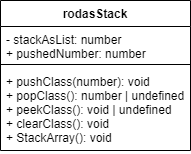

The diagram above was exported from draw.io. Its source (the exported page's mxGraphModel, read from the mxfile embedded in the PNG):
<mxGraphModel dx="1082" dy="749" grid="1" gridSize="10" guides="1" tooltips="1" connect="1" arrows="1" fold="1" page="1" pageScale="1" pageWidth="850" pageHeight="1100" math="0" shadow="0">
  <root>
    <mxCell id="0" />
    <mxCell id="1" parent="0" />
    <mxCell id="2" value="rodasStack" style="swimlane;fontStyle=1;align=center;verticalAlign=top;childLayout=stackLayout;horizontal=1;startSize=26;horizontalStack=0;resizeParent=1;resizeParentMax=0;resizeLast=0;collapsible=1;marginBottom=0;" vertex="1" parent="1">
      <mxGeometry x="300" y="190" width="190" height="150" as="geometry" />
    </mxCell>
    <mxCell id="3" value="- stackAsList: number&#10;+ pushedNumber: number" style="text;strokeColor=none;fillColor=none;align=left;verticalAlign=top;spacingLeft=4;spacingRight=4;overflow=hidden;rotatable=0;points=[[0,0.5],[1,0.5]];portConstraint=eastwest;" vertex="1" parent="2">
      <mxGeometry y="26" width="190" height="34" as="geometry" />
    </mxCell>
    <mxCell id="4" value="" style="line;strokeWidth=1;fillColor=none;align=left;verticalAlign=middle;spacingTop=-1;spacingLeft=3;spacingRight=3;rotatable=0;labelPosition=right;points=[];portConstraint=eastwest;" vertex="1" parent="2">
      <mxGeometry y="60" width="190" height="8" as="geometry" />
    </mxCell>
    <mxCell id="5" value="+ pushClass(number): void&#10;+ popClass(): number | undefined&#10;+ peekClass(): void | undefined&#10;+ clearClass(): void&#10;+ StackArray(): void" style="text;strokeColor=none;fillColor=none;align=left;verticalAlign=top;spacingLeft=4;spacingRight=4;overflow=hidden;rotatable=0;points=[[0,0.5],[1,0.5]];portConstraint=eastwest;" vertex="1" parent="2">
      <mxGeometry y="68" width="190" height="82" as="geometry" />
    </mxCell>
  </root>
</mxGraphModel>